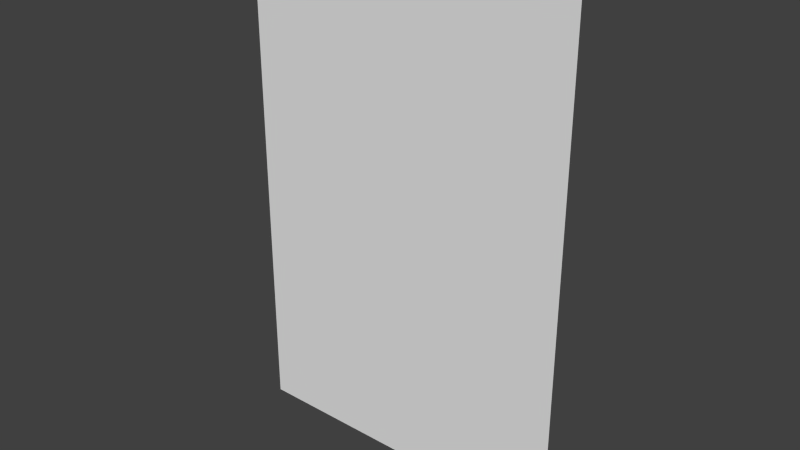 # Source: oldmancrimey.blend  (saved by Blender 2.71.0; exported with 4.5.12 LTS)
import bpy
from mathutils import Matrix  # noqa: F401  (used for matrix-valued properties, if any)

bpy.ops.wm.read_factory_settings(use_empty=True)
scene = bpy.context.scene
scene.name = 'Scene'

# ---- collections
col_collection_1 = bpy.data.collections.new('Collection 1'); scene.collection.children.link(col_collection_1)

# ---- world
world_world = bpy.data.worlds.new('World'); scene.world = world_world
world_world.color = (0.05088, 0.05088, 0.05088)
world_world.use_sun_shadow = False
world_world.sun_shadow_jitter_overblur = 0.0
world_world.cycles.sampling_method = 'MANUAL'
world_world.cycles.sample_map_resolution = 256

# ---- meshes
me_plane = bpy.data.meshes.new('Plane')
me_plane.from_pydata([(0.9893, -0.9999, -2.545e-05), (0.9893, -0.9999, 2.142), (-0.4245, -0.9999, 2.142), (-0.4245, -0.9999, -2.545e-05)], [], [(3, 0, 1, 2)])
_uv = me_plane.uv_layers.new(name='UVMap')
_uv.uv.foreach_set('vector', [-0.0009623, 0.5037, 0.3307, 0.5037, 0.3307, 1.0, -0.0009622, 1.0])
me_plane.use_remesh_preserve_volume = False
me_plane.use_remesh_preserve_attributes = False
me_plane.use_mirror_vertex_groups = False
me_plane.update()

# ---- objects
ob_plane = bpy.data.objects.new('Plane', me_plane)

# ---- transforms, parenting, visibility, modifiers, constraints
ob_plane.location = (0.0, 1.038, 0.0)
ob_plane.lineart.crease_threshold = 0.0

# ---- collection membership
col_collection_1.objects.link(ob_plane)

# ---- scene / render settings (as saved in the file)
scene.frame_start = 1; scene.frame_end = 250; scene.frame_set(1)
scene.render.engine = 'BLENDER_EEVEE_NEXT'
scene.render.resolution_percentage = 50
scene.render.dither_intensity = 0.0
scene.cycles.use_denoising = False
scene.cycles.samples = 10
scene.cycles.sampling_pattern = 'TABULATED_SOBOL'
scene.cycles.light_sampling_threshold = 0.0
scene.cycles.use_adaptive_sampling = False
scene.cycles.use_light_tree = False
scene.cycles.blur_glossy = 0.0
scene.cycles.volume_bounces = 1
scene.cycles.pixel_filter_type = 'GAUSSIAN'
scene.cycles.sample_clamp_indirect = 0.0
scene.view_settings.view_transform = 'Standard'
bpy.context.view_layer.update()

# ---- added for rendering (the .blend has no active camera and no usable light): camera, sun
cam_auto = bpy.data.cameras.new('AutoCamera')
cam_auto.lens = 50.0
cam_auto.sensor_width = 36.0
cam_auto.clip_end = 1000.0
ob_auto_camera = bpy.data.objects.new('AutoCamera', cam_auto)
scene.collection.objects.link(ob_auto_camera)
ob_auto_camera.location = (2.65692, -2.81087, 2.9705)
ob_auto_camera.rotation_euler = (1.09748, -7.21219e-08, 0.694738)
scene.camera = ob_auto_camera
light_auto_sun = bpy.data.lights.new('AutoSun', 'SUN')
light_auto_sun.energy = 3.0
light_auto_sun.angle = 0.0523599
ob_auto_sun = bpy.data.objects.new('AutoSun', light_auto_sun)
scene.collection.objects.link(ob_auto_sun)
ob_auto_sun.rotation_euler = (0.872665, 0.174533, 0.523599)
bpy.context.view_layer.update()
